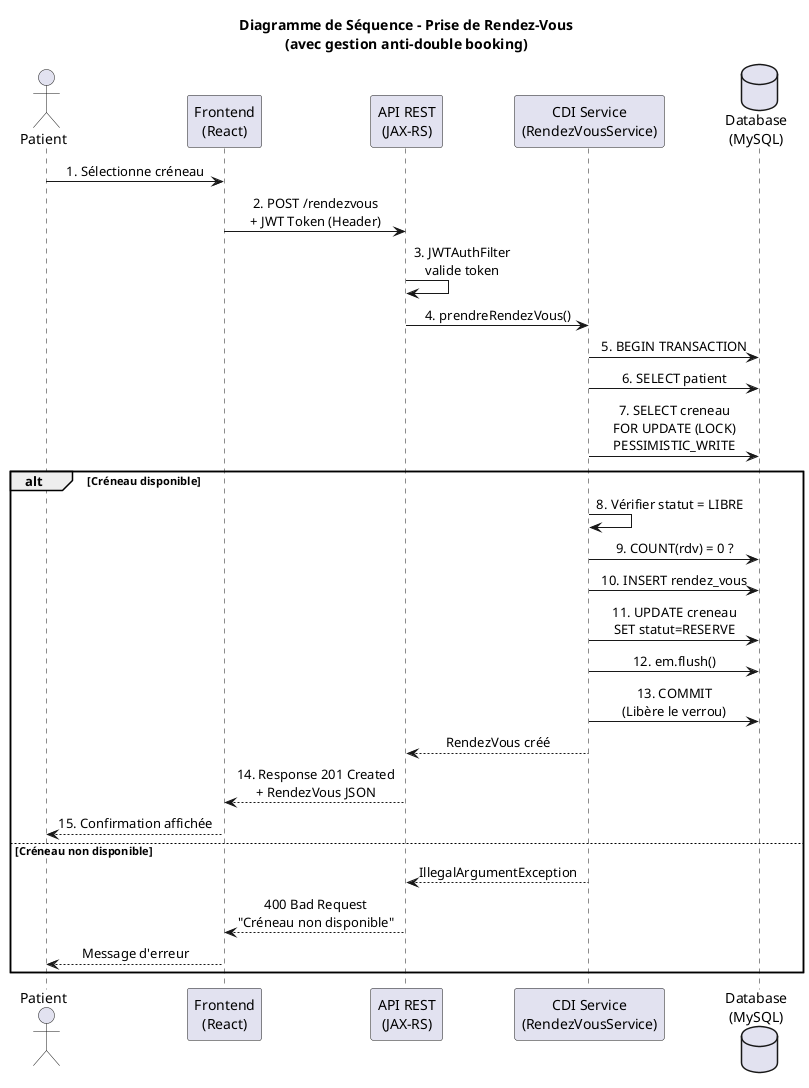

The diagram above was rendered by PlantUML. Its source (embedded in the PNG):
@startuml Diagramme de Séquence - Prise de Rendez-Vous

skinparam shadowing false
skinparam defaultFontName Arial
skinparam sequenceMessageAlign center

title Diagramme de Séquence - Prise de Rendez-Vous\n(avec gestion anti-double booking)

actor Patient
participant "Frontend\n(React)" as Frontend
participant "API REST\n(JAX-RS)" as API
participant "CDI Service\n(RendezVousService)" as Service
database "Database\n(MySQL)" as DB

Patient -> Frontend: 1. Sélectionne créneau

Frontend -> API: 2. POST /rendezvous\n+ JWT Token (Header)

API -> API: 3. JWTAuthFilter\nvalide token

API -> Service: 4. prendreRendezVous()

Service -> DB: 5. BEGIN TRANSACTION

Service -> DB: 6. SELECT patient

Service -> DB: 7. SELECT creneau\nFOR UPDATE (LOCK)\nPESSIMISTIC_WRITE

alt Créneau disponible
    Service -> Service: 8. Vérifier statut = LIBRE
    
    Service -> DB: 9. COUNT(rdv) = 0 ?
    
    Service -> DB: 10. INSERT rendez_vous
    
    Service -> DB: 11. UPDATE creneau\nSET statut=RESERVE
    
    Service -> DB: 12. em.flush()
    
    Service -> DB: 13. COMMIT\n(Libère le verrou)
    
    Service --> API: RendezVous créé
    
    API --> Frontend: 14. Response 201 Created\n+ RendezVous JSON
    
    Frontend --> Patient: 15. Confirmation affichée
else Créneau non disponible
    Service --> API: IllegalArgumentException
    API --> Frontend: 400 Bad Request\n"Créneau non disponible"
    Frontend --> Patient: Message d'erreur
end

@enduml